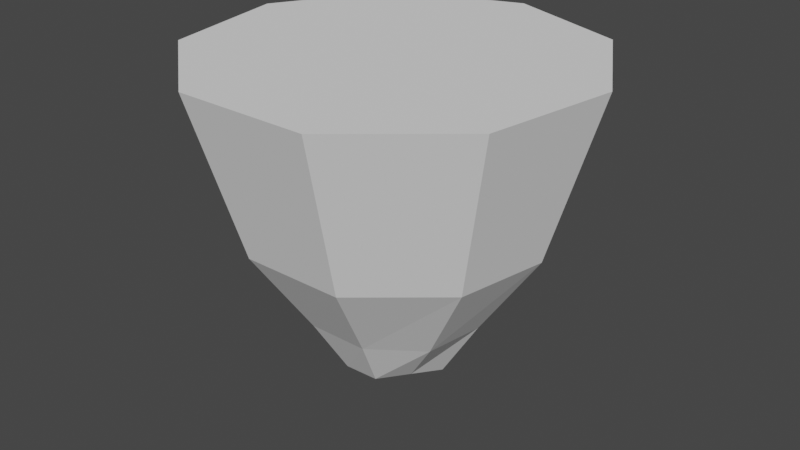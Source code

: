 # Source: Collider.blend  (saved by Blender 3.1.7; exported with 4.5.12 LTS)
import bpy
from mathutils import Matrix  # noqa: F401  (used for matrix-valued properties, if any)

bpy.ops.wm.read_factory_settings(use_empty=True)
scene = bpy.context.scene
scene.name = 'Scene'

# ---- collections
col_collection = bpy.data.collections.new('Collection'); scene.collection.children.link(col_collection)

# ---- world
world_world = bpy.data.worlds.new('World'); scene.world = world_world
world_world.use_nodes = True; world_world.node_tree.nodes.clear()
_N = world_world.node_tree.nodes; _L = world_world.node_tree.links
n0 = _N.new('ShaderNodeOutputWorld'); n0.name = 'World Output'; n0.location = (300, 300)
n1 = _N.new('ShaderNodeBackground'); n1.name = 'Background'; n1.location = (10, 300)
n1.inputs[0].default_value = (0.05088, 0.05088, 0.05088, 1.0)
_L.new(n1.outputs[0], n0.inputs[0])
n0.is_active_output = True
world_world.color = (0.05088, 0.05088, 0.05088)
world_world.use_sun_shadow = False
world_world.sun_shadow_jitter_overblur = 0.0

# ---- meshes
me_cylinder = bpy.data.meshes.new('Cylinder')
me_cylinder.from_pydata([(-2.995e-09, 0.4885, 0.2217), (0.01367, 0.7774, 0.9058), (0.4011, 0.3425, 0.2217), (0.5339, 0.5881, 0.9058), (0.6146, 0.06547, 0.2217), (0.8107, 0.1086, 0.9058), (0.5404, -0.312, 0.2217), (0.7146, -0.4366, 0.9058), (0.2134, -0.5864, 0.2217), (0.2905, -0.7924, 0.9058), (-0.2134, -0.5864, 0.2217), (-0.2631, -0.7924, 0.9058), (-0.5404, -0.312, 0.2217), (-0.6872, -0.4366, 0.9058), (-0.6146, 0.06547, 0.2217), (-0.7834, 0.1086, 0.9058), (-0.4011, 0.3425, 0.2217), (-0.5066, 0.5881, 0.9058), (-0.01099, 0.3577, -0.1574), (0.2274, 0.2748, -0.163), (0.3542, 0.05592, -0.1555), (0.3101, -0.1886, -0.1593), (0.1158, -0.3484, -0.1483), (-0.1378, -0.3484, -0.1483), (-0.3321, -0.1886, -0.1594), (-0.3762, 0.05583, -0.1556), (-0.2486, 0.2727, -0.1626), (0.02834, 0.2347, -0.3765), (0.1474, 0.1665, -0.4045), (0.1945, 0.04478, -0.4134), (0.1572, -0.1096, -0.369), (0.07175, -0.2274, -0.3683), (-0.0749, -0.2287, -0.3713), (-0.09852, -0.11, -0.3818), (-0.1573, 0.04119, -0.4258), (-0.1139, 0.171, -0.3678), (-0.01336, -0.02708, -0.4953)], [], [(0, 1, 3, 2), (2, 3, 5, 4), (4, 5, 7, 6), (6, 7, 9, 8), (8, 9, 11, 10), (10, 11, 13, 12), (12, 13, 15, 14), (3, 17, 15, 5), (14, 15, 17, 16), (16, 17, 1, 0), (6, 8, 22, 21), (8, 10, 23, 22), (10, 12, 24, 23), (12, 14, 25, 24), (14, 16, 26, 25), (17, 3, 1), (5, 15, 13, 7), (7, 13, 9), (9, 13, 11), (20, 21, 30, 29), (23, 24, 33, 32), (26, 18, 27, 35), (19, 20, 29, 28), (22, 23, 32, 31), (0, 2, 19, 18), (4, 6, 21, 20), (2, 4, 20, 19), (16, 0, 18, 26), (34, 36, 33), (32, 33, 36), (32, 36, 31), (31, 36, 30), (30, 36, 29), (24, 25, 34, 33), (21, 22, 31, 30), (18, 19, 28, 27), (25, 26, 35, 34), (28, 36, 27), (29, 36, 28), (27, 36, 35), (35, 36, 34)])
_uv = me_cylinder.uv_layers.new(name='UVMap')
_uv.uv.foreach_set('vector', [1.0, 0.5, 1.0, 1.0, 0.8889, 1.0, 0.8889, 0.5, 0.8889, 0.5, 0.8889, 1.0, 0.7778, 1.0, 0.7778, 0.5, 0.7778, 0.5, 0.7778, 1.0, 0.6667, 1.0, 0.6667, 0.5, 0.6667, 0.5, 0.6667, 1.0, 0.5556, 1.0, 0.5556, 0.5, 0.5556, 0.5, 0.5556, 1.0, 0.4444, 1.0, 0.4444, 0.5, 0.4444, 0.5, 0.4444, 1.0, 0.3333, 1.0, 0.3333, 0.5, 0.3333, 0.5, 0.3333, 1.0, 0.2222, 1.0, 0.2222, 0.5, 0.4043, 0.4339, 0.09573, 0.4339, 0.01365, 0.2917, 0.4864, 0.2917, 0.2222, 0.5, 0.2222, 1.0, 0.1111, 1.0, 0.1111, 0.5, 0.1111, 0.5, 0.1111, 1.0, 4.47e-08, 1.0, 4.47e-08, 0.5, 0.6667, 0.5, 0.5556, 0.5, 0.5556, 0.5, 0.6667, 0.5, 0.5556, 0.5, 0.4444, 0.5, 0.4444, 0.5, 0.5556, 0.5, 0.4444, 0.5, 0.3333, 0.5, 0.3333, 0.5, 0.4444, 0.5, 0.3333, 0.5, 0.2222, 0.5, 0.2222, 0.5, 0.3333, 0.5, 0.2222, 0.5, 0.1111, 0.5, 0.1111, 0.5, 0.2222, 0.5, 0.09573, 0.4339, 0.4043, 0.4339, 0.25, 0.49, 0.4864, 0.2917, 0.01365, 0.2917, 0.04215, 0.13, 0.4578, 0.13, 0.4578, 0.13, 0.04215, 0.13, 0.3321, 0.02447, 0.3321, 0.02447, 0.04215, 0.13, 0.1679, 0.02447, 0.7778, 0.5, 0.6667, 0.5, 0.6667, 0.5, 0.7778, 0.5, 0.4444, 0.5, 0.3333, 0.5, 0.3333, 0.5, 0.4444, 0.5, 0.1111, 0.5, 4.47e-08, 0.5, 4.47e-08, 0.5, 0.1111, 0.5, 0.8889, 0.5, 0.7778, 0.5, 0.7778, 0.5, 0.8889, 0.5, 0.5556, 0.5, 0.4444, 0.5, 0.4444, 0.5, 0.5556, 0.5, 1.0, 0.5, 0.8889, 0.5, 0.8889, 0.5, 1.0, 0.5, 0.7778, 0.5, 0.6667, 0.5, 0.6667, 0.5, 0.7778, 0.5, 0.8889, 0.5, 0.7778, 0.5, 0.7778, 0.5, 0.8889, 0.5, 0.1111, 0.5, 4.47e-08, 0.5, 4.47e-08, 0.5, 0.1111, 0.5, 0.2222, 0.5, 0.0, 0.0, 0.3333, 0.5, 0.4444, 0.5, 0.3333, 0.5, 0.0, 0.0, 0.4444, 0.5, 0.0, 0.0, 0.5556, 0.5, 0.5556, 0.5, 0.0, 0.0, 0.6667, 0.5, 0.6667, 0.5, 0.0, 0.0, 0.7778, 0.5, 0.3333, 0.5, 0.2222, 0.5, 0.2222, 0.5, 0.3333, 0.5, 0.6667, 0.5, 0.5556, 0.5, 0.5556, 0.5, 0.6667, 0.5, 1.0, 0.5, 0.8889, 0.5, 0.8889, 0.5, 1.0, 0.5, 0.2222, 0.5, 0.1111, 0.5, 0.1111, 0.5, 0.2222, 0.5, 0.8889, 0.5, 0.0, 0.0, 4.47e-08, 0.5, 0.7778, 0.5, 0.0, 0.0, 0.8889, 0.5, 4.47e-08, 0.5, 0.0, 0.0, 0.1111, 0.5, 0.1111, 0.5, 0.0, 0.0, 0.2222, 0.5])
me_cylinder.use_remesh_fix_poles = True
me_cylinder.use_remesh_preserve_attributes = False
me_cylinder.update()

# ---- objects
ob_cylinder = bpy.data.objects.new('Cylinder', me_cylinder)
ob_boole = bpy.data.objects.new('Boole', None)

# ---- transforms, parenting, visibility, modifiers, constraints
ob_cylinder.location = (0.0, 0.0, -0.6244)
ob_boole.location = (0.0, 0.0, 0.0)
ob_boole.rotation_euler = (1.571, -0.0, 0.0)
ob_boole.scale = (0.01, 0.01, 0.01)
ob_boole.color = (0.8, 0.8, 0.8, 1.0)

# ---- collection membership
col_collection.objects.link(ob_cylinder)
col_collection.objects.link(ob_boole)

# ---- scene / render settings (as saved in the file)
scene.frame_start = 1; scene.frame_end = 250; scene.frame_set(1)
scene.render.engine = 'BLENDER_EEVEE_NEXT'
scene.render.fps = 30
scene.cycles.sampling_pattern = 'TABULATED_SOBOL'
scene.cycles.use_light_tree = False
scene.view_settings.view_transform = 'Filmic'
bpy.context.view_layer.update()

# ---- added for rendering (the .blend has no active camera and no usable light): camera, sun
cam_auto = bpy.data.cameras.new('AutoCamera')
cam_auto.lens = 50.0
cam_auto.sensor_width = 36.0
cam_auto.clip_end = 1000.0
ob_auto_camera = bpy.data.objects.new('AutoCamera', cam_auto)
scene.collection.objects.link(ob_auto_camera)
ob_auto_camera.location = (2.45611, -2.93843, 1.53483)
ob_auto_camera.rotation_euler = (1.09748, -7.21219e-08, 0.694738)
scene.camera = ob_auto_camera
light_auto_sun = bpy.data.lights.new('AutoSun', 'SUN')
light_auto_sun.energy = 3.0
light_auto_sun.angle = 0.0523599
ob_auto_sun = bpy.data.objects.new('AutoSun', light_auto_sun)
scene.collection.objects.link(ob_auto_sun)
ob_auto_sun.rotation_euler = (0.872665, 0.174533, 0.523599)
bpy.context.view_layer.update()
